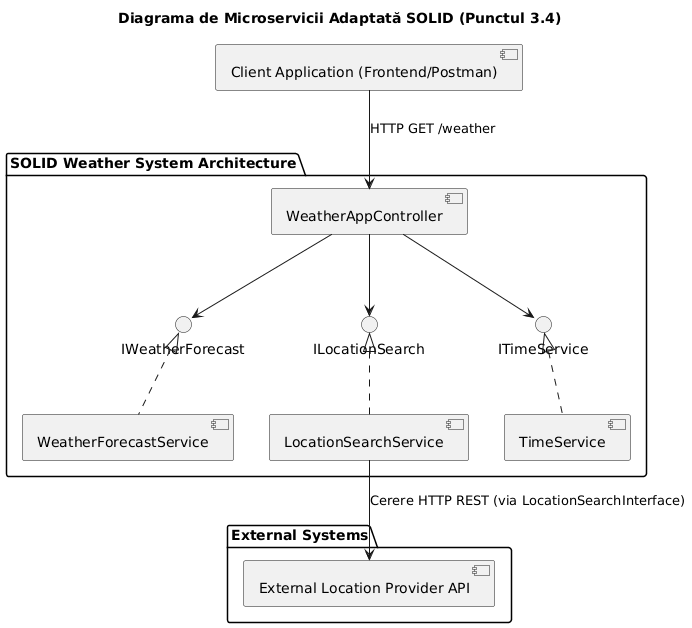

The diagram above was rendered by PlantUML. Its source (embedded in the PNG):
@startuml
skinparam componentStyle uml2
title Diagrama de Microservicii Adaptată SOLID (Punctul 3.4)

component "Client Application (Frontend/Postman)" as Client

package "SOLID Weather System Architecture" {
    [WeatherAppController] as Controller
    
    ' Interfețe (Contracte de servicii)
    interface "IWeatherForecast" as IWeather
    interface "ILocationSearch" as ILocation
    interface "ITimeService" as ITime
    
    [WeatherForecastService] as WeatherServ
    [LocationSearchService] as LocationServ
    [TimeService] as TimeServ
}

package "External Systems" {
    [External Location Provider API] as ExtLocation
}

' Fluxul de execuție decuplat
Client --> Controller : HTTP GET /weather

Controller --> IWeather
IWeather <|.. WeatherServ

Controller --> ILocation
ILocation <|.. LocationServ

Controller --> ITime
ITime <|.. TimeServ

' Interacțiunea cu exteriorul este ascunsă în spatele serviciului de locație
LocationServ --> ExtLocation : Cerere HTTP REST (via LocationSearchInterface)
@enduml